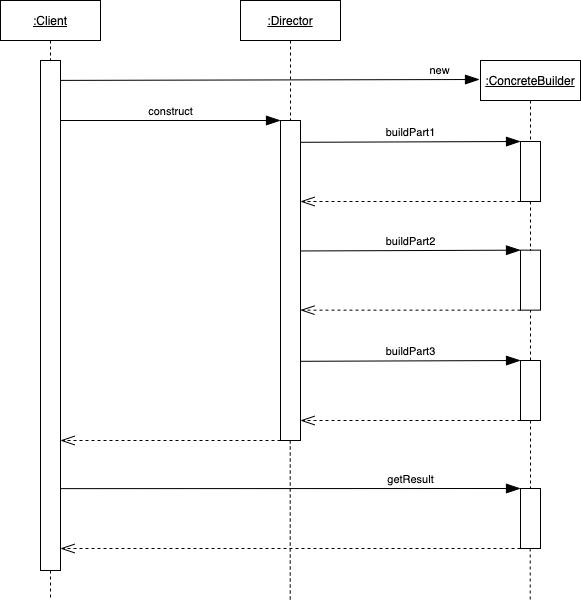

The diagram above was exported from draw.io. Its source (the exported page's mxGraphModel, read from the mxfile embedded in the PNG):
<mxGraphModel dx="1188" dy="754" grid="1" gridSize="10" guides="1" tooltips="1" connect="1" arrows="1" fold="1" page="1" pageScale="1" pageWidth="850" pageHeight="1100" math="0" shadow="0">
  <root>
    <mxCell id="2WzuPpX33dq17K_osrBy-0" />
    <mxCell id="2WzuPpX33dq17K_osrBy-1" parent="2WzuPpX33dq17K_osrBy-0" />
    <mxCell id="dZQv1VyGe2DFw9q82uhI-0" value="&lt;u&gt;:Client&lt;/u&gt;" style="shape=umlLifeline;perimeter=lifelinePerimeter;whiteSpace=wrap;html=1;container=1;collapsible=0;recursiveResize=0;outlineConnect=0;labelBackgroundColor=none;strokeColor=#000000;fillColor=none;fontColor=#000000;" parent="2WzuPpX33dq17K_osrBy-1" vertex="1">
      <mxGeometry x="120" y="80" width="100" height="60" as="geometry" />
    </mxCell>
    <mxCell id="dZQv1VyGe2DFw9q82uhI-3" value="" style="html=1;points=[];perimeter=orthogonalPerimeter;labelBackgroundColor=none;strokeColor=#000000;fontColor=#000000;fillColor=none;" parent="dZQv1VyGe2DFw9q82uhI-0" vertex="1">
      <mxGeometry x="40" y="60" width="20" height="510" as="geometry" />
    </mxCell>
    <mxCell id="dZQv1VyGe2DFw9q82uhI-1" value="&lt;u&gt;:Director&lt;/u&gt;" style="shape=umlLifeline;perimeter=lifelinePerimeter;whiteSpace=wrap;html=1;container=1;collapsible=0;recursiveResize=0;outlineConnect=0;labelBackgroundColor=none;strokeColor=#000000;fillColor=none;fontColor=#000000;" parent="2WzuPpX33dq17K_osrBy-1" vertex="1">
      <mxGeometry x="360" y="80" width="100" height="120" as="geometry" />
    </mxCell>
    <mxCell id="dZQv1VyGe2DFw9q82uhI-6" value="" style="html=1;points=[];perimeter=orthogonalPerimeter;labelBackgroundColor=none;strokeColor=#000000;fontColor=#000000;fillColor=none;" parent="dZQv1VyGe2DFw9q82uhI-1" vertex="1">
      <mxGeometry x="40" y="120" width="20" height="320" as="geometry" />
    </mxCell>
    <mxCell id="dZQv1VyGe2DFw9q82uhI-2" value="&lt;u&gt;:ConcreteBuilder&lt;/u&gt;" style="shape=umlLifeline;perimeter=lifelinePerimeter;whiteSpace=wrap;html=1;container=1;collapsible=0;recursiveResize=0;outlineConnect=0;labelBackgroundColor=none;strokeColor=#000000;fillColor=none;fontColor=#000000;" parent="2WzuPpX33dq17K_osrBy-1" vertex="1">
      <mxGeometry x="600" y="140" width="100" height="80" as="geometry" />
    </mxCell>
    <mxCell id="dZQv1VyGe2DFw9q82uhI-11" value="" style="html=1;points=[];perimeter=orthogonalPerimeter;labelBackgroundColor=none;strokeColor=#000000;fontColor=#000000;fillColor=none;" parent="dZQv1VyGe2DFw9q82uhI-2" vertex="1">
      <mxGeometry x="40" y="81" width="20" height="60" as="geometry" />
    </mxCell>
    <mxCell id="dZQv1VyGe2DFw9q82uhI-17" value="" style="html=1;points=[];perimeter=orthogonalPerimeter;labelBackgroundColor=none;strokeColor=#000000;fontColor=#000000;fillColor=none;" parent="dZQv1VyGe2DFw9q82uhI-2" vertex="1">
      <mxGeometry x="40" y="189.65999999999997" width="20" height="60" as="geometry" />
    </mxCell>
    <mxCell id="dZQv1VyGe2DFw9q82uhI-18" value="buildPart2" style="html=1;verticalAlign=bottom;endArrow=blockThin;entryX=0;entryY=0;labelBackgroundColor=none;strokeColor=#000000;fontColor=#000000;exitX=0.988;exitY=0.065;exitDx=0;exitDy=0;exitPerimeter=0;endSize=12;endFill=1;" parent="dZQv1VyGe2DFw9q82uhI-2" target="dZQv1VyGe2DFw9q82uhI-17" edge="1">
      <mxGeometry relative="1" as="geometry">
        <mxPoint x="-180.24" y="190.46000000000004" as="sourcePoint" />
      </mxGeometry>
    </mxCell>
    <mxCell id="dZQv1VyGe2DFw9q82uhI-19" value="" style="html=1;verticalAlign=bottom;endArrow=openThin;dashed=1;endSize=12;exitX=0;exitY=1;labelBackgroundColor=none;strokeColor=#000000;fontColor=#000000;exitDx=0;exitDy=0;exitPerimeter=0;endFill=0;" parent="dZQv1VyGe2DFw9q82uhI-2" source="dZQv1VyGe2DFw9q82uhI-17" edge="1">
      <mxGeometry relative="1" as="geometry">
        <mxPoint x="-180" y="249.65999999999997" as="targetPoint" />
      </mxGeometry>
    </mxCell>
    <mxCell id="dZQv1VyGe2DFw9q82uhI-20" value="" style="html=1;points=[];perimeter=orthogonalPerimeter;labelBackgroundColor=none;strokeColor=#000000;fontColor=#000000;fillColor=none;" parent="dZQv1VyGe2DFw9q82uhI-2" vertex="1">
      <mxGeometry x="40" y="300" width="20" height="60" as="geometry" />
    </mxCell>
    <mxCell id="dZQv1VyGe2DFw9q82uhI-21" value="buildPart3" style="html=1;verticalAlign=bottom;endArrow=blockThin;entryX=0;entryY=0;labelBackgroundColor=none;strokeColor=#000000;fontColor=#000000;exitX=0.988;exitY=0.065;exitDx=0;exitDy=0;exitPerimeter=0;endSize=12;endFill=1;" parent="dZQv1VyGe2DFw9q82uhI-2" target="dZQv1VyGe2DFw9q82uhI-20" edge="1">
      <mxGeometry relative="1" as="geometry">
        <mxPoint x="-180.24" y="300.80000000000007" as="sourcePoint" />
      </mxGeometry>
    </mxCell>
    <mxCell id="dZQv1VyGe2DFw9q82uhI-22" value="" style="html=1;verticalAlign=bottom;endArrow=openThin;dashed=1;endSize=12;exitX=0;exitY=1;labelBackgroundColor=none;strokeColor=#000000;fontColor=#000000;exitDx=0;exitDy=0;exitPerimeter=0;endFill=0;" parent="dZQv1VyGe2DFw9q82uhI-2" source="dZQv1VyGe2DFw9q82uhI-20" edge="1">
      <mxGeometry relative="1" as="geometry">
        <mxPoint x="-180" y="360" as="targetPoint" />
      </mxGeometry>
    </mxCell>
    <mxCell id="dZQv1VyGe2DFw9q82uhI-23" value="" style="html=1;points=[];perimeter=orthogonalPerimeter;labelBackgroundColor=none;strokeColor=#000000;fontColor=#000000;fillColor=none;" parent="dZQv1VyGe2DFw9q82uhI-2" vertex="1">
      <mxGeometry x="40" y="428" width="20" height="60" as="geometry" />
    </mxCell>
    <mxCell id="ydtcGBICqg-B2xkLx0Ux-4" value="" style="endArrow=none;dashed=1;html=1;labelBackgroundColor=none;strokeColor=#000000;fontColor=#000000;" edge="1" parent="dZQv1VyGe2DFw9q82uhI-2" source="dZQv1VyGe2DFw9q82uhI-11" target="dZQv1VyGe2DFw9q82uhI-17">
      <mxGeometry width="50" height="50" relative="1" as="geometry">
        <mxPoint x="50" y="140" as="sourcePoint" />
        <mxPoint x="90.00000000000023" y="182" as="targetPoint" />
      </mxGeometry>
    </mxCell>
    <mxCell id="ydtcGBICqg-B2xkLx0Ux-5" value="" style="endArrow=none;dashed=1;html=1;labelBackgroundColor=none;strokeColor=#000000;fontColor=#000000;" edge="1" parent="dZQv1VyGe2DFw9q82uhI-2" source="dZQv1VyGe2DFw9q82uhI-20" target="dZQv1VyGe2DFw9q82uhI-17">
      <mxGeometry width="50" height="50" relative="1" as="geometry">
        <mxPoint x="60" y="151" as="sourcePoint" />
        <mxPoint x="60" y="199.65999999999997" as="targetPoint" />
      </mxGeometry>
    </mxCell>
    <mxCell id="ydtcGBICqg-B2xkLx0Ux-6" value="" style="endArrow=none;dashed=1;html=1;labelBackgroundColor=none;strokeColor=#000000;fontColor=#000000;" edge="1" parent="dZQv1VyGe2DFw9q82uhI-2" source="dZQv1VyGe2DFw9q82uhI-20" target="dZQv1VyGe2DFw9q82uhI-23">
      <mxGeometry width="50" height="50" relative="1" as="geometry">
        <mxPoint x="80" y="380" as="sourcePoint" />
        <mxPoint x="80" y="428.65999999999997" as="targetPoint" />
      </mxGeometry>
    </mxCell>
    <mxCell id="dZQv1VyGe2DFw9q82uhI-4" value="new" style="html=1;verticalAlign=bottom;endArrow=blockThin;labelBackgroundColor=none;strokeColor=#000000;fontColor=#000000;exitX=1;exitY=0.039;exitDx=0;exitDy=0;exitPerimeter=0;endSize=12;endFill=1;" parent="2WzuPpX33dq17K_osrBy-1" source="dZQv1VyGe2DFw9q82uhI-3" edge="1">
      <mxGeometry x="0.8118" relative="1" as="geometry">
        <mxPoint x="95" y="140" as="sourcePoint" />
        <mxPoint x="599" y="159" as="targetPoint" />
        <mxPoint as="offset" />
      </mxGeometry>
    </mxCell>
    <mxCell id="dZQv1VyGe2DFw9q82uhI-8" value="" style="html=1;verticalAlign=bottom;endArrow=openThin;dashed=1;endSize=12;exitX=0;exitY=1;labelBackgroundColor=none;strokeColor=#000000;fontColor=#000000;exitDx=0;exitDy=0;exitPerimeter=0;endFill=0;" parent="2WzuPpX33dq17K_osrBy-1" source="dZQv1VyGe2DFw9q82uhI-6" target="dZQv1VyGe2DFw9q82uhI-3" edge="1">
      <mxGeometry relative="1" as="geometry">
        <mxPoint x="180" y="520" as="targetPoint" />
      </mxGeometry>
    </mxCell>
    <mxCell id="dZQv1VyGe2DFw9q82uhI-7" value="construct" style="html=1;verticalAlign=bottom;endArrow=blockThin;entryX=0;entryY=0;labelBackgroundColor=none;strokeColor=#000000;fontColor=#000000;endSize=12;endFill=1;" parent="2WzuPpX33dq17K_osrBy-1" source="dZQv1VyGe2DFw9q82uhI-3" target="dZQv1VyGe2DFw9q82uhI-6" edge="1">
      <mxGeometry relative="1" as="geometry">
        <mxPoint x="180" y="200" as="sourcePoint" />
      </mxGeometry>
    </mxCell>
    <mxCell id="dZQv1VyGe2DFw9q82uhI-12" value="buildPart1" style="html=1;verticalAlign=bottom;endArrow=blockThin;entryX=0;entryY=0;labelBackgroundColor=none;strokeColor=#000000;fontColor=#000000;exitX=0.988;exitY=0.065;exitDx=0;exitDy=0;exitPerimeter=0;endSize=12;endFill=1;" parent="2WzuPpX33dq17K_osrBy-1" target="dZQv1VyGe2DFw9q82uhI-11" edge="1">
      <mxGeometry relative="1" as="geometry">
        <mxPoint x="419.76" y="221.80000000000007" as="sourcePoint" />
      </mxGeometry>
    </mxCell>
    <mxCell id="dZQv1VyGe2DFw9q82uhI-13" value="" style="html=1;verticalAlign=bottom;endArrow=openThin;dashed=1;endSize=12;exitX=0;exitY=1;labelBackgroundColor=none;strokeColor=#000000;fontColor=#000000;exitDx=0;exitDy=0;exitPerimeter=0;endFill=0;" parent="2WzuPpX33dq17K_osrBy-1" source="dZQv1VyGe2DFw9q82uhI-11" edge="1">
      <mxGeometry relative="1" as="geometry">
        <mxPoint x="420" y="281" as="targetPoint" />
      </mxGeometry>
    </mxCell>
    <mxCell id="dZQv1VyGe2DFw9q82uhI-24" value="getResult" style="html=1;verticalAlign=bottom;endArrow=blockThin;entryX=0;entryY=0;labelBackgroundColor=none;strokeColor=#000000;fontColor=#000000;exitX=1;exitY=0.863;exitDx=0;exitDy=0;exitPerimeter=0;endSize=12;endFill=1;" parent="2WzuPpX33dq17K_osrBy-1" target="dZQv1VyGe2DFw9q82uhI-23" edge="1">
      <mxGeometry x="0.5217" relative="1" as="geometry">
        <mxPoint x="180" y="568.1299999999999" as="sourcePoint" />
        <mxPoint as="offset" />
      </mxGeometry>
    </mxCell>
    <mxCell id="dZQv1VyGe2DFw9q82uhI-25" value="" style="html=1;verticalAlign=bottom;endArrow=openThin;dashed=1;endSize=12;exitX=0;exitY=1;labelBackgroundColor=none;strokeColor=#000000;fontColor=#000000;exitDx=0;exitDy=0;exitPerimeter=0;endFill=0;" parent="2WzuPpX33dq17K_osrBy-1" source="dZQv1VyGe2DFw9q82uhI-23" edge="1">
      <mxGeometry relative="1" as="geometry">
        <mxPoint x="180" y="628" as="targetPoint" />
      </mxGeometry>
    </mxCell>
    <mxCell id="ydtcGBICqg-B2xkLx0Ux-1" value="" style="endArrow=none;dashed=1;html=1;labelBackgroundColor=none;strokeColor=#000000;fontColor=#000000;exitX=0.5;exitY=1;exitDx=0;exitDy=0;exitPerimeter=0;" edge="1" parent="2WzuPpX33dq17K_osrBy-1" source="dZQv1VyGe2DFw9q82uhI-3">
      <mxGeometry width="50" height="50" relative="1" as="geometry">
        <mxPoint x="90" y="440" as="sourcePoint" />
        <mxPoint x="170" y="680" as="targetPoint" />
      </mxGeometry>
    </mxCell>
    <mxCell id="ydtcGBICqg-B2xkLx0Ux-2" value="" style="endArrow=none;dashed=1;html=1;labelBackgroundColor=none;strokeColor=#000000;fontColor=#000000;exitX=0.486;exitY=1;exitDx=0;exitDy=0;exitPerimeter=0;" edge="1" parent="2WzuPpX33dq17K_osrBy-1" source="dZQv1VyGe2DFw9q82uhI-6">
      <mxGeometry width="50" height="50" relative="1" as="geometry">
        <mxPoint x="409.71" y="540" as="sourcePoint" />
        <mxPoint x="409.71" y="680" as="targetPoint" />
      </mxGeometry>
    </mxCell>
    <mxCell id="ydtcGBICqg-B2xkLx0Ux-3" value="" style="endArrow=none;dashed=1;html=1;labelBackgroundColor=none;strokeColor=#000000;fontColor=#000000;" edge="1" parent="2WzuPpX33dq17K_osrBy-1" source="dZQv1VyGe2DFw9q82uhI-23">
      <mxGeometry width="50" height="50" relative="1" as="geometry">
        <mxPoint x="649.71" y="650" as="sourcePoint" />
        <mxPoint x="649.71" y="680" as="targetPoint" />
      </mxGeometry>
    </mxCell>
  </root>
</mxGraphModel>